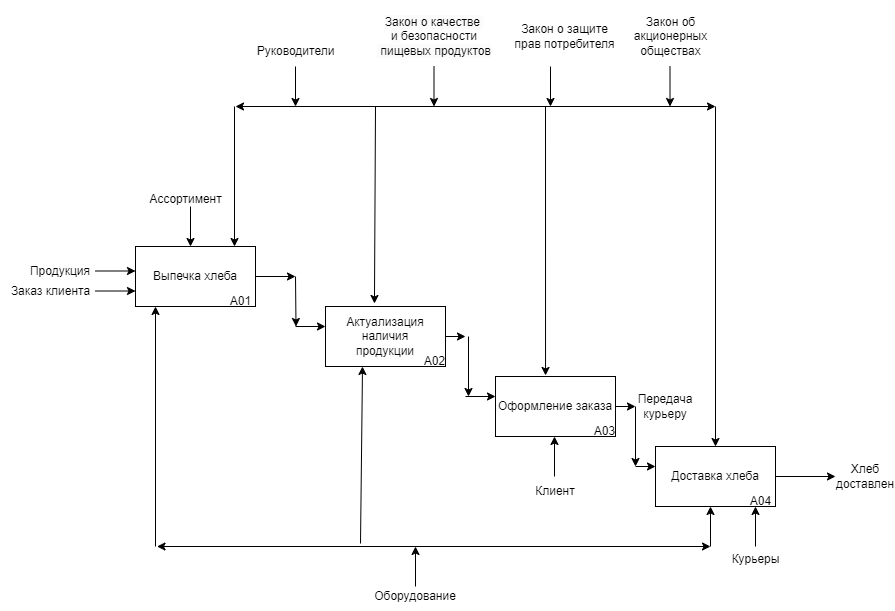

The diagram above was exported from draw.io. Its source (the exported page's mxGraphModel, read from the mxfile embedded in the PNG):
<mxGraphModel dx="1073" dy="523" grid="1" gridSize="10" guides="1" tooltips="1" connect="1" arrows="1" fold="1" page="1" pageScale="1" pageWidth="827" pageHeight="1169" math="0" shadow="0">
  <root>
    <mxCell id="0" />
    <mxCell id="1" parent="0" />
    <mxCell id="95ItAspruf89zSocKxhZ-18" value="Выпечка хлеба" style="rounded=0;whiteSpace=wrap;html=1;" vertex="1" parent="1">
      <mxGeometry x="185" y="540" width="120" height="60" as="geometry" />
    </mxCell>
    <mxCell id="95ItAspruf89zSocKxhZ-19" value="Актуализация наличия&lt;br&gt;продукции" style="rounded=0;whiteSpace=wrap;html=1;" vertex="1" parent="1">
      <mxGeometry x="375" y="600" width="120" height="60" as="geometry" />
    </mxCell>
    <mxCell id="95ItAspruf89zSocKxhZ-20" value="Оформление заказа" style="rounded=0;whiteSpace=wrap;html=1;" vertex="1" parent="1">
      <mxGeometry x="545" y="670" width="120" height="60" as="geometry" />
    </mxCell>
    <mxCell id="95ItAspruf89zSocKxhZ-21" value="Доставка хлеба" style="rounded=0;whiteSpace=wrap;html=1;" vertex="1" parent="1">
      <mxGeometry x="705" y="740" width="120" height="60" as="geometry" />
    </mxCell>
    <mxCell id="95ItAspruf89zSocKxhZ-22" value="" style="endArrow=classic;html=1;rounded=0;" edge="1" parent="1">
      <mxGeometry width="50" height="50" relative="1" as="geometry">
        <mxPoint x="305" y="570" as="sourcePoint" />
        <mxPoint x="345" y="570" as="targetPoint" />
      </mxGeometry>
    </mxCell>
    <mxCell id="95ItAspruf89zSocKxhZ-23" value="" style="endArrow=classic;html=1;rounded=0;" edge="1" parent="1">
      <mxGeometry width="50" height="50" relative="1" as="geometry">
        <mxPoint x="345" y="570" as="sourcePoint" />
        <mxPoint x="345.5" y="620" as="targetPoint" />
      </mxGeometry>
    </mxCell>
    <mxCell id="95ItAspruf89zSocKxhZ-24" value="" style="endArrow=classic;html=1;rounded=0;exitX=1;exitY=0.5;exitDx=0;exitDy=0;" edge="1" parent="1" source="95ItAspruf89zSocKxhZ-21" target="95ItAspruf89zSocKxhZ-25">
      <mxGeometry width="50" height="50" relative="1" as="geometry">
        <mxPoint x="665" y="840" as="sourcePoint" />
        <mxPoint x="745" y="840" as="targetPoint" />
      </mxGeometry>
    </mxCell>
    <mxCell id="95ItAspruf89zSocKxhZ-25" value="Хлеб доставлен" style="text;html=1;align=center;verticalAlign=middle;whiteSpace=wrap;rounded=0;" vertex="1" parent="1">
      <mxGeometry x="885" y="755" width="60" height="30" as="geometry" />
    </mxCell>
    <mxCell id="95ItAspruf89zSocKxhZ-26" value="" style="endArrow=classic;html=1;rounded=0;entryX=0;entryY=0;entryDx=0;entryDy=0;" edge="1" parent="1">
      <mxGeometry width="50" height="50" relative="1" as="geometry">
        <mxPoint x="240" y="500" as="sourcePoint" />
        <mxPoint x="240" y="540" as="targetPoint" />
      </mxGeometry>
    </mxCell>
    <mxCell id="95ItAspruf89zSocKxhZ-27" value="" style="endArrow=classic;html=1;rounded=0;" edge="1" parent="1">
      <mxGeometry width="50" height="50" relative="1" as="geometry">
        <mxPoint x="495" y="630" as="sourcePoint" />
        <mxPoint x="515" y="630" as="targetPoint" />
      </mxGeometry>
    </mxCell>
    <mxCell id="95ItAspruf89zSocKxhZ-28" value="" style="endArrow=classic;html=1;rounded=0;" edge="1" parent="1">
      <mxGeometry width="50" height="50" relative="1" as="geometry">
        <mxPoint x="518" y="630" as="sourcePoint" />
        <mxPoint x="518" y="690" as="targetPoint" />
      </mxGeometry>
    </mxCell>
    <mxCell id="95ItAspruf89zSocKxhZ-29" value="" style="endArrow=classic;html=1;rounded=0;" edge="1" parent="1">
      <mxGeometry width="50" height="50" relative="1" as="geometry">
        <mxPoint x="665" y="700" as="sourcePoint" />
        <mxPoint x="685" y="700" as="targetPoint" />
      </mxGeometry>
    </mxCell>
    <mxCell id="95ItAspruf89zSocKxhZ-30" value="" style="endArrow=classic;html=1;rounded=0;" edge="1" parent="1">
      <mxGeometry width="50" height="50" relative="1" as="geometry">
        <mxPoint x="685" y="700" as="sourcePoint" />
        <mxPoint x="685" y="760" as="targetPoint" />
      </mxGeometry>
    </mxCell>
    <mxCell id="95ItAspruf89zSocKxhZ-31" value="" style="endArrow=classic;html=1;rounded=0;" edge="1" parent="1">
      <mxGeometry width="50" height="50" relative="1" as="geometry">
        <mxPoint x="345" y="620" as="sourcePoint" />
        <mxPoint x="375" y="620" as="targetPoint" />
      </mxGeometry>
    </mxCell>
    <mxCell id="95ItAspruf89zSocKxhZ-32" value="" style="endArrow=classic;html=1;rounded=0;" edge="1" parent="1">
      <mxGeometry width="50" height="50" relative="1" as="geometry">
        <mxPoint x="515" y="690" as="sourcePoint" />
        <mxPoint x="545" y="690" as="targetPoint" />
      </mxGeometry>
    </mxCell>
    <mxCell id="95ItAspruf89zSocKxhZ-33" value="" style="endArrow=classic;html=1;rounded=0;" edge="1" parent="1">
      <mxGeometry width="50" height="50" relative="1" as="geometry">
        <mxPoint x="685" y="760" as="sourcePoint" />
        <mxPoint x="705" y="760" as="targetPoint" />
      </mxGeometry>
    </mxCell>
    <mxCell id="95ItAspruf89zSocKxhZ-35" value="" style="endArrow=classic;html=1;rounded=0;" edge="1" parent="1">
      <mxGeometry width="50" height="50" relative="1" as="geometry">
        <mxPoint x="145" y="564.5" as="sourcePoint" />
        <mxPoint x="185" y="564.5" as="targetPoint" />
      </mxGeometry>
    </mxCell>
    <mxCell id="95ItAspruf89zSocKxhZ-36" value="" style="endArrow=classic;html=1;rounded=0;" edge="1" parent="1">
      <mxGeometry width="50" height="50" relative="1" as="geometry">
        <mxPoint x="145" y="584.5" as="sourcePoint" />
        <mxPoint x="185" y="584.5" as="targetPoint" />
      </mxGeometry>
    </mxCell>
    <mxCell id="95ItAspruf89zSocKxhZ-37" value="" style="endArrow=classic;html=1;rounded=0;" edge="1" parent="1">
      <mxGeometry width="50" height="50" relative="1" as="geometry">
        <mxPoint x="205" y="840" as="sourcePoint" />
        <mxPoint x="205" y="600" as="targetPoint" />
      </mxGeometry>
    </mxCell>
    <mxCell id="95ItAspruf89zSocKxhZ-38" value="" style="endArrow=classic;html=1;rounded=0;entryX=0.825;entryY=0;entryDx=0;entryDy=0;entryPerimeter=0;" edge="1" parent="1" target="95ItAspruf89zSocKxhZ-18">
      <mxGeometry width="50" height="50" relative="1" as="geometry">
        <mxPoint x="284" y="400" as="sourcePoint" />
        <mxPoint x="285" y="500" as="targetPoint" />
      </mxGeometry>
    </mxCell>
    <mxCell id="95ItAspruf89zSocKxhZ-39" value="" style="endArrow=classic;startArrow=classic;html=1;rounded=0;" edge="1" parent="1">
      <mxGeometry width="50" height="50" relative="1" as="geometry">
        <mxPoint x="285" y="400" as="sourcePoint" />
        <mxPoint x="765" y="400" as="targetPoint" />
      </mxGeometry>
    </mxCell>
    <mxCell id="95ItAspruf89zSocKxhZ-40" value="" style="endArrow=classic;html=1;rounded=0;" edge="1" parent="1" target="95ItAspruf89zSocKxhZ-21">
      <mxGeometry width="50" height="50" relative="1" as="geometry">
        <mxPoint x="765" y="400" as="sourcePoint" />
        <mxPoint x="815" y="350" as="targetPoint" />
      </mxGeometry>
    </mxCell>
    <mxCell id="95ItAspruf89zSocKxhZ-41" value="" style="endArrow=classic;html=1;rounded=0;entryX=0.408;entryY=-0.05;entryDx=0;entryDy=0;entryPerimeter=0;" edge="1" parent="1" target="95ItAspruf89zSocKxhZ-19">
      <mxGeometry width="50" height="50" relative="1" as="geometry">
        <mxPoint x="425" y="400" as="sourcePoint" />
        <mxPoint x="475" y="350" as="targetPoint" />
      </mxGeometry>
    </mxCell>
    <mxCell id="95ItAspruf89zSocKxhZ-42" value="" style="endArrow=classic;html=1;rounded=0;entryX=0.417;entryY=-0.017;entryDx=0;entryDy=0;entryPerimeter=0;" edge="1" parent="1" target="95ItAspruf89zSocKxhZ-20">
      <mxGeometry width="50" height="50" relative="1" as="geometry">
        <mxPoint x="595" y="400" as="sourcePoint" />
        <mxPoint x="645" y="350" as="targetPoint" />
      </mxGeometry>
    </mxCell>
    <mxCell id="95ItAspruf89zSocKxhZ-43" value="" style="endArrow=classic;html=1;rounded=0;" edge="1" parent="1">
      <mxGeometry width="50" height="50" relative="1" as="geometry">
        <mxPoint x="345" y="360" as="sourcePoint" />
        <mxPoint x="345" y="400" as="targetPoint" />
      </mxGeometry>
    </mxCell>
    <mxCell id="95ItAspruf89zSocKxhZ-44" value="" style="endArrow=classic;html=1;rounded=0;" edge="1" parent="1">
      <mxGeometry width="50" height="50" relative="1" as="geometry">
        <mxPoint x="483.5" y="360" as="sourcePoint" />
        <mxPoint x="483.5" y="400" as="targetPoint" />
      </mxGeometry>
    </mxCell>
    <mxCell id="95ItAspruf89zSocKxhZ-45" value="Руководители" style="text;html=1;align=center;verticalAlign=middle;resizable=0;points=[];autosize=1;strokeColor=none;fillColor=none;" vertex="1" parent="1">
      <mxGeometry x="295" y="330" width="100" height="30" as="geometry" />
    </mxCell>
    <mxCell id="95ItAspruf89zSocKxhZ-47" value="" style="endArrow=classic;startArrow=classic;html=1;rounded=0;" edge="1" parent="1">
      <mxGeometry width="50" height="50" relative="1" as="geometry">
        <mxPoint x="206.5" y="840" as="sourcePoint" />
        <mxPoint x="760" y="840" as="targetPoint" />
      </mxGeometry>
    </mxCell>
    <mxCell id="95ItAspruf89zSocKxhZ-48" value="" style="endArrow=classic;html=1;rounded=0;entryX=0.1;entryY=1.05;entryDx=0;entryDy=0;entryPerimeter=0;" edge="1" parent="1">
      <mxGeometry width="50" height="50" relative="1" as="geometry">
        <mxPoint x="410" y="837" as="sourcePoint" />
        <mxPoint x="412" y="660" as="targetPoint" />
      </mxGeometry>
    </mxCell>
    <mxCell id="95ItAspruf89zSocKxhZ-50" value="" style="endArrow=classic;html=1;rounded=0;" edge="1" parent="1">
      <mxGeometry width="50" height="50" relative="1" as="geometry">
        <mxPoint x="760" y="840" as="sourcePoint" />
        <mxPoint x="760" y="800" as="targetPoint" />
      </mxGeometry>
    </mxCell>
    <mxCell id="95ItAspruf89zSocKxhZ-51" value="" style="endArrow=classic;html=1;rounded=0;" edge="1" parent="1">
      <mxGeometry width="50" height="50" relative="1" as="geometry">
        <mxPoint x="465" y="880" as="sourcePoint" />
        <mxPoint x="465" y="840" as="targetPoint" />
      </mxGeometry>
    </mxCell>
    <mxCell id="95ItAspruf89zSocKxhZ-52" value="Оборудование" style="text;html=1;align=center;verticalAlign=middle;whiteSpace=wrap;rounded=0;" vertex="1" parent="1">
      <mxGeometry x="435" y="875" width="60" height="30" as="geometry" />
    </mxCell>
    <mxCell id="95ItAspruf89zSocKxhZ-53" value="Ассортимент" style="text;html=1;align=center;verticalAlign=middle;resizable=0;points=[];autosize=1;strokeColor=none;fillColor=none;" vertex="1" parent="1">
      <mxGeometry x="185" y="478" width="100" height="30" as="geometry" />
    </mxCell>
    <mxCell id="95ItAspruf89zSocKxhZ-55" value="Продукция" style="text;html=1;align=center;verticalAlign=middle;whiteSpace=wrap;rounded=0;" vertex="1" parent="1">
      <mxGeometry x="80" y="550" width="60" height="30" as="geometry" />
    </mxCell>
    <mxCell id="95ItAspruf89zSocKxhZ-57" value="Заказ клиента" style="text;html=1;align=center;verticalAlign=middle;resizable=0;points=[];autosize=1;strokeColor=none;fillColor=none;" vertex="1" parent="1">
      <mxGeometry x="50" y="570" width="100" height="30" as="geometry" />
    </mxCell>
    <mxCell id="95ItAspruf89zSocKxhZ-58" value="Передача курьеру" style="text;html=1;align=center;verticalAlign=middle;whiteSpace=wrap;rounded=0;" vertex="1" parent="1">
      <mxGeometry x="685" y="685" width="60" height="30" as="geometry" />
    </mxCell>
    <mxCell id="95ItAspruf89zSocKxhZ-59" value="&lt;br&gt;&lt;span style=&quot;color: rgb(0, 0, 0); font-family: Helvetica; font-size: 12px; font-style: normal; font-variant-ligatures: normal; font-variant-caps: normal; font-weight: 400; letter-spacing: normal; orphans: 2; text-align: center; text-indent: 0px; text-transform: none; widows: 2; word-spacing: 0px; -webkit-text-stroke-width: 0px; white-space: nowrap; background-color: rgb(251, 251, 251); text-decoration-thickness: initial; text-decoration-style: initial; text-decoration-color: initial; display: inline !important; float: none;&quot;&gt;Закон о качестве&amp;nbsp;&lt;/span&gt;&lt;div&gt;&lt;span style=&quot;color: rgb(0, 0, 0); font-family: Helvetica; font-size: 12px; font-style: normal; font-variant-ligatures: normal; font-variant-caps: normal; font-weight: 400; letter-spacing: normal; orphans: 2; text-align: center; text-indent: 0px; text-transform: none; widows: 2; word-spacing: 0px; -webkit-text-stroke-width: 0px; white-space: nowrap; background-color: rgb(251, 251, 251); text-decoration-thickness: initial; text-decoration-style: initial; text-decoration-color: initial; display: inline !important; float: none;&quot;&gt;и&amp;nbsp;&lt;/span&gt;&lt;span style=&quot;text-wrap: nowrap;&quot;&gt;безопасности&lt;/span&gt;&lt;div&gt;&lt;div&gt;&lt;span style=&quot;color: rgb(0, 0, 0); font-family: Helvetica; font-size: 12px; font-style: normal; font-variant-ligatures: normal; font-variant-caps: normal; font-weight: 400; letter-spacing: normal; orphans: 2; text-align: center; text-indent: 0px; text-transform: none; widows: 2; word-spacing: 0px; -webkit-text-stroke-width: 0px; white-space: nowrap; background-color: rgb(251, 251, 251); text-decoration-thickness: initial; text-decoration-style: initial; text-decoration-color: initial; display: inline !important; float: none;&quot;&gt;&amp;nbsp;пищевых продуктов&lt;/span&gt;&lt;br&gt;&lt;br&gt;&lt;/div&gt;&lt;/div&gt;&lt;/div&gt;" style="text;html=1;align=center;verticalAlign=middle;whiteSpace=wrap;rounded=0;" vertex="1" parent="1">
      <mxGeometry x="414" y="310" width="140" height="40" as="geometry" />
    </mxCell>
    <mxCell id="95ItAspruf89zSocKxhZ-60" value="Закон о защите&lt;div&gt;прав потребителя&lt;/div&gt;" style="text;html=1;align=center;verticalAlign=middle;resizable=0;points=[];autosize=1;strokeColor=none;fillColor=none;" vertex="1" parent="1">
      <mxGeometry x="554" y="310" width="120" height="40" as="geometry" />
    </mxCell>
    <mxCell id="95ItAspruf89zSocKxhZ-61" value="Закон об&lt;div&gt;акционерных&lt;/div&gt;&lt;div&gt;обществах&lt;/div&gt;" style="text;html=1;align=center;verticalAlign=middle;resizable=0;points=[];autosize=1;strokeColor=none;fillColor=none;" vertex="1" parent="1">
      <mxGeometry x="670" y="300" width="100" height="60" as="geometry" />
    </mxCell>
    <mxCell id="95ItAspruf89zSocKxhZ-62" value="" style="edgeStyle=none;orthogonalLoop=1;jettySize=auto;html=1;rounded=0;" edge="1" parent="1">
      <mxGeometry width="100" relative="1" as="geometry">
        <mxPoint x="600" y="360" as="sourcePoint" />
        <mxPoint x="600" y="400" as="targetPoint" />
        <Array as="points" />
      </mxGeometry>
    </mxCell>
    <mxCell id="95ItAspruf89zSocKxhZ-63" value="" style="edgeStyle=none;orthogonalLoop=1;jettySize=auto;html=1;rounded=0;" edge="1" parent="1">
      <mxGeometry width="100" relative="1" as="geometry">
        <mxPoint x="719.5" y="360" as="sourcePoint" />
        <mxPoint x="719.5" y="400" as="targetPoint" />
        <Array as="points" />
      </mxGeometry>
    </mxCell>
    <mxCell id="95ItAspruf89zSocKxhZ-64" value="А01" style="text;html=1;align=center;verticalAlign=middle;resizable=0;points=[];autosize=1;strokeColor=none;fillColor=none;" vertex="1" parent="1">
      <mxGeometry x="270" y="580" width="40" height="30" as="geometry" />
    </mxCell>
    <mxCell id="95ItAspruf89zSocKxhZ-65" value="А02" style="text;html=1;align=center;verticalAlign=middle;resizable=0;points=[];autosize=1;strokeColor=none;fillColor=none;" vertex="1" parent="1">
      <mxGeometry x="464" y="640" width="40" height="30" as="geometry" />
    </mxCell>
    <mxCell id="95ItAspruf89zSocKxhZ-66" value="А03" style="text;html=1;align=center;verticalAlign=middle;resizable=0;points=[];autosize=1;strokeColor=none;fillColor=none;" vertex="1" parent="1">
      <mxGeometry x="634" y="710" width="40" height="30" as="geometry" />
    </mxCell>
    <mxCell id="95ItAspruf89zSocKxhZ-67" value="А04" style="text;html=1;align=center;verticalAlign=middle;resizable=0;points=[];autosize=1;strokeColor=none;fillColor=none;" vertex="1" parent="1">
      <mxGeometry x="790" y="780" width="40" height="30" as="geometry" />
    </mxCell>
    <mxCell id="95ItAspruf89zSocKxhZ-70" value="" style="endArrow=classic;html=1;rounded=0;" edge="1" parent="1">
      <mxGeometry width="50" height="50" relative="1" as="geometry">
        <mxPoint x="805" y="840" as="sourcePoint" />
        <mxPoint x="805" y="800" as="targetPoint" />
      </mxGeometry>
    </mxCell>
    <mxCell id="95ItAspruf89zSocKxhZ-71" value="Курьеры" style="text;html=1;align=center;verticalAlign=middle;resizable=0;points=[];autosize=1;strokeColor=none;fillColor=none;" vertex="1" parent="1">
      <mxGeometry x="770" y="838" width="70" height="30" as="geometry" />
    </mxCell>
    <mxCell id="95ItAspruf89zSocKxhZ-72" value="" style="endArrow=classic;html=1;rounded=0;" edge="1" parent="1">
      <mxGeometry width="50" height="50" relative="1" as="geometry">
        <mxPoint x="604" y="770" as="sourcePoint" />
        <mxPoint x="604" y="730" as="targetPoint" />
      </mxGeometry>
    </mxCell>
    <mxCell id="95ItAspruf89zSocKxhZ-73" value="Клиент" style="text;html=1;align=center;verticalAlign=middle;whiteSpace=wrap;rounded=0;" vertex="1" parent="1">
      <mxGeometry x="575" y="770" width="60" height="30" as="geometry" />
    </mxCell>
  </root>
</mxGraphModel>